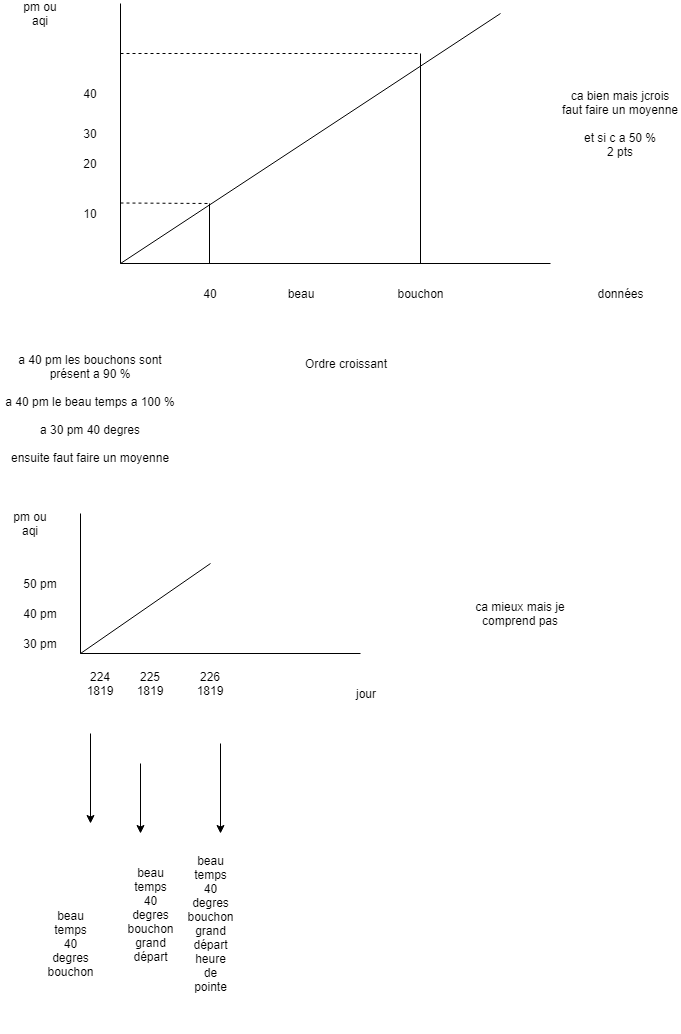

The diagram above was exported from draw.io. Its source (the exported page's mxGraphModel, read from the mxfile embedded in the PNG):
<mxGraphModel dx="2121" dy="766" grid="1" gridSize="10" guides="1" tooltips="1" connect="1" arrows="1" fold="1" page="1" pageScale="1" pageWidth="827" pageHeight="1169" math="0" shadow="0">
  <root>
    <mxCell id="0" />
    <mxCell id="1" parent="0" />
    <mxCell id="MWZGkDXMb9nMOWbmIa---1" value="" style="endArrow=none;html=1;" edge="1" parent="1">
      <mxGeometry width="50" height="50" relative="1" as="geometry">
        <mxPoint x="40" y="290" as="sourcePoint" />
        <mxPoint x="40" y="30" as="targetPoint" />
      </mxGeometry>
    </mxCell>
    <mxCell id="MWZGkDXMb9nMOWbmIa---2" value="" style="endArrow=none;html=1;" edge="1" parent="1">
      <mxGeometry width="50" height="50" relative="1" as="geometry">
        <mxPoint x="40" y="290" as="sourcePoint" />
        <mxPoint x="470" y="290" as="targetPoint" />
      </mxGeometry>
    </mxCell>
    <mxCell id="MWZGkDXMb9nMOWbmIa---3" value="pm ou aqi" style="text;html=1;strokeColor=none;fillColor=none;align=center;verticalAlign=middle;whiteSpace=wrap;rounded=0;" vertex="1" parent="1">
      <mxGeometry x="-60" y="30" width="40" height="20" as="geometry" />
    </mxCell>
    <mxCell id="MWZGkDXMb9nMOWbmIa---4" value="beau" style="text;html=1;strokeColor=none;fillColor=none;align=center;verticalAlign=middle;whiteSpace=wrap;rounded=0;" vertex="1" parent="1">
      <mxGeometry x="200" y="310" width="40" height="20" as="geometry" />
    </mxCell>
    <mxCell id="MWZGkDXMb9nMOWbmIa---5" value="données" style="text;html=1;strokeColor=none;fillColor=none;align=center;verticalAlign=middle;whiteSpace=wrap;rounded=0;" vertex="1" parent="1">
      <mxGeometry x="520" y="310" width="40" height="20" as="geometry" />
    </mxCell>
    <mxCell id="MWZGkDXMb9nMOWbmIa---6" value="40" style="text;html=1;strokeColor=none;fillColor=none;align=center;verticalAlign=middle;whiteSpace=wrap;rounded=0;" vertex="1" parent="1">
      <mxGeometry x="-10" y="110" width="40" height="20" as="geometry" />
    </mxCell>
    <mxCell id="MWZGkDXMb9nMOWbmIa---7" value="30" style="text;html=1;strokeColor=none;fillColor=none;align=center;verticalAlign=middle;whiteSpace=wrap;rounded=0;" vertex="1" parent="1">
      <mxGeometry x="-10" y="150" width="40" height="20" as="geometry" />
    </mxCell>
    <mxCell id="MWZGkDXMb9nMOWbmIa---8" value="20" style="text;html=1;strokeColor=none;fillColor=none;align=center;verticalAlign=middle;whiteSpace=wrap;rounded=0;" vertex="1" parent="1">
      <mxGeometry x="-10" y="180" width="40" height="20" as="geometry" />
    </mxCell>
    <mxCell id="MWZGkDXMb9nMOWbmIa---9" value="10" style="text;html=1;strokeColor=none;fillColor=none;align=center;verticalAlign=middle;whiteSpace=wrap;rounded=0;" vertex="1" parent="1">
      <mxGeometry x="-10" y="230" width="40" height="20" as="geometry" />
    </mxCell>
    <mxCell id="MWZGkDXMb9nMOWbmIa---12" value="40" style="text;html=1;strokeColor=none;fillColor=none;align=center;verticalAlign=middle;whiteSpace=wrap;rounded=0;" vertex="1" parent="1">
      <mxGeometry x="110" y="310" width="40" height="20" as="geometry" />
    </mxCell>
    <mxCell id="MWZGkDXMb9nMOWbmIa---13" value="bouchon" style="text;html=1;strokeColor=none;fillColor=none;align=center;verticalAlign=middle;whiteSpace=wrap;rounded=0;" vertex="1" parent="1">
      <mxGeometry x="320" y="310" width="40" height="20" as="geometry" />
    </mxCell>
    <mxCell id="MWZGkDXMb9nMOWbmIa---26" value="" style="endArrow=none;html=1;" edge="1" parent="1">
      <mxGeometry width="50" height="50" relative="1" as="geometry">
        <mxPoint x="340" y="290" as="sourcePoint" />
        <mxPoint x="340" y="80" as="targetPoint" />
      </mxGeometry>
    </mxCell>
    <mxCell id="MWZGkDXMb9nMOWbmIa---27" value="" style="endArrow=none;html=1;" edge="1" parent="1">
      <mxGeometry width="50" height="50" relative="1" as="geometry">
        <mxPoint x="129" y="290" as="sourcePoint" />
        <mxPoint x="129" y="230" as="targetPoint" />
      </mxGeometry>
    </mxCell>
    <mxCell id="MWZGkDXMb9nMOWbmIa---29" value="Ordre croissant" style="text;html=1;strokeColor=none;fillColor=none;align=center;verticalAlign=middle;whiteSpace=wrap;rounded=0;" vertex="1" parent="1">
      <mxGeometry x="110" y="380" width="310" height="20" as="geometry" />
    </mxCell>
    <mxCell id="MWZGkDXMb9nMOWbmIa---31" value="" style="endArrow=none;dashed=1;html=1;" edge="1" parent="1">
      <mxGeometry width="50" height="50" relative="1" as="geometry">
        <mxPoint x="40" y="80" as="sourcePoint" />
        <mxPoint x="340" y="80" as="targetPoint" />
      </mxGeometry>
    </mxCell>
    <mxCell id="MWZGkDXMb9nMOWbmIa---32" value="" style="endArrow=none;dashed=1;html=1;" edge="1" parent="1">
      <mxGeometry width="50" height="50" relative="1" as="geometry">
        <mxPoint x="40" y="229.5" as="sourcePoint" />
        <mxPoint x="130" y="230" as="targetPoint" />
      </mxGeometry>
    </mxCell>
    <mxCell id="MWZGkDXMb9nMOWbmIa---34" value="a 40 pm les bouchons sont présent a 90 %&lt;br&gt;&lt;br&gt;a 40 pm le beau temps a 100 %&lt;br&gt;&lt;br&gt;a 30 pm 40 degres&lt;br&gt;&lt;br&gt;ensuite faut faire un moyenne&lt;br&gt;" style="text;html=1;strokeColor=none;fillColor=none;align=center;verticalAlign=middle;whiteSpace=wrap;rounded=0;" vertex="1" parent="1">
      <mxGeometry x="-80" y="350" width="180" height="170" as="geometry" />
    </mxCell>
    <mxCell id="MWZGkDXMb9nMOWbmIa---35" value="" style="endArrow=none;html=1;" edge="1" parent="1">
      <mxGeometry width="50" height="50" relative="1" as="geometry">
        <mxPoint y="680" as="sourcePoint" />
        <mxPoint x="280" y="680" as="targetPoint" />
      </mxGeometry>
    </mxCell>
    <mxCell id="MWZGkDXMb9nMOWbmIa---36" value="" style="endArrow=none;html=1;" edge="1" parent="1">
      <mxGeometry width="50" height="50" relative="1" as="geometry">
        <mxPoint y="680" as="sourcePoint" />
        <mxPoint y="540" as="targetPoint" />
      </mxGeometry>
    </mxCell>
    <mxCell id="MWZGkDXMb9nMOWbmIa---37" value="pm ou aqi" style="text;html=1;strokeColor=none;fillColor=none;align=center;verticalAlign=middle;whiteSpace=wrap;rounded=0;" vertex="1" parent="1">
      <mxGeometry x="-70" y="540" width="40" height="20" as="geometry" />
    </mxCell>
    <mxCell id="MWZGkDXMb9nMOWbmIa---38" value="jour" style="text;html=1;strokeColor=none;fillColor=none;align=center;verticalAlign=middle;whiteSpace=wrap;rounded=0;" vertex="1" parent="1">
      <mxGeometry x="265" y="710" width="40" height="20" as="geometry" />
    </mxCell>
    <mxCell id="MWZGkDXMb9nMOWbmIa---39" value="224 1819" style="text;html=1;strokeColor=none;fillColor=none;align=center;verticalAlign=middle;whiteSpace=wrap;rounded=0;" vertex="1" parent="1">
      <mxGeometry y="700" width="40" height="20" as="geometry" />
    </mxCell>
    <mxCell id="MWZGkDXMb9nMOWbmIa---40" value="50 pm" style="text;html=1;strokeColor=none;fillColor=none;align=center;verticalAlign=middle;whiteSpace=wrap;rounded=0;" vertex="1" parent="1">
      <mxGeometry x="-60" y="600" width="40" height="20" as="geometry" />
    </mxCell>
    <mxCell id="MWZGkDXMb9nMOWbmIa---41" value="225 1819" style="text;html=1;strokeColor=none;fillColor=none;align=center;verticalAlign=middle;whiteSpace=wrap;rounded=0;" vertex="1" parent="1">
      <mxGeometry x="50" y="700" width="40" height="20" as="geometry" />
    </mxCell>
    <mxCell id="MWZGkDXMb9nMOWbmIa---42" value="226 1819" style="text;html=1;strokeColor=none;fillColor=none;align=center;verticalAlign=middle;whiteSpace=wrap;rounded=0;" vertex="1" parent="1">
      <mxGeometry x="110" y="700" width="40" height="20" as="geometry" />
    </mxCell>
    <mxCell id="MWZGkDXMb9nMOWbmIa---43" value="40 pm" style="text;html=1;strokeColor=none;fillColor=none;align=center;verticalAlign=middle;whiteSpace=wrap;rounded=0;" vertex="1" parent="1">
      <mxGeometry x="-60" y="630" width="40" height="20" as="geometry" />
    </mxCell>
    <mxCell id="MWZGkDXMb9nMOWbmIa---44" value="30 pm" style="text;html=1;strokeColor=none;fillColor=none;align=center;verticalAlign=middle;whiteSpace=wrap;rounded=0;" vertex="1" parent="1">
      <mxGeometry x="-60" y="660" width="40" height="20" as="geometry" />
    </mxCell>
    <mxCell id="MWZGkDXMb9nMOWbmIa---45" value="" style="endArrow=none;html=1;" edge="1" parent="1">
      <mxGeometry width="50" height="50" relative="1" as="geometry">
        <mxPoint y="680" as="sourcePoint" />
        <mxPoint x="130" y="590" as="targetPoint" />
      </mxGeometry>
    </mxCell>
    <mxCell id="MWZGkDXMb9nMOWbmIa---46" value="" style="endArrow=classic;html=1;" edge="1" parent="1">
      <mxGeometry width="50" height="50" relative="1" as="geometry">
        <mxPoint x="60" y="790" as="sourcePoint" />
        <mxPoint x="60" y="860" as="targetPoint" />
      </mxGeometry>
    </mxCell>
    <mxCell id="MWZGkDXMb9nMOWbmIa---47" value="beau temps&lt;br&gt;40 degres&lt;br&gt;bouchon&lt;br&gt;" style="text;html=1;strokeColor=none;fillColor=none;align=center;verticalAlign=middle;whiteSpace=wrap;rounded=0;" vertex="1" parent="1">
      <mxGeometry x="-30" y="880" width="40" height="180" as="geometry" />
    </mxCell>
    <mxCell id="MWZGkDXMb9nMOWbmIa---48" value="beau temps&lt;br&gt;40 degres&lt;br&gt;bouchon&lt;br&gt;grand départ&lt;br&gt;" style="text;html=1;strokeColor=none;fillColor=none;align=center;verticalAlign=middle;whiteSpace=wrap;rounded=0;" vertex="1" parent="1">
      <mxGeometry x="50" y="881" width="40" height="120" as="geometry" />
    </mxCell>
    <mxCell id="MWZGkDXMb9nMOWbmIa---49" value="beau temps&lt;br&gt;40 degres&lt;br&gt;bouchon&lt;br&gt;grand départ&lt;br&gt;heure de pointe&lt;br&gt;" style="text;html=1;strokeColor=none;fillColor=none;align=center;verticalAlign=middle;whiteSpace=wrap;rounded=0;" vertex="1" parent="1">
      <mxGeometry x="110" y="890" width="40" height="120" as="geometry" />
    </mxCell>
    <mxCell id="MWZGkDXMb9nMOWbmIa---51" value="" style="endArrow=classic;html=1;" edge="1" parent="1">
      <mxGeometry width="50" height="50" relative="1" as="geometry">
        <mxPoint x="10" y="760" as="sourcePoint" />
        <mxPoint x="10" y="850" as="targetPoint" />
      </mxGeometry>
    </mxCell>
    <mxCell id="MWZGkDXMb9nMOWbmIa---52" value="" style="endArrow=classic;html=1;" edge="1" parent="1">
      <mxGeometry width="50" height="50" relative="1" as="geometry">
        <mxPoint x="140" y="770" as="sourcePoint" />
        <mxPoint x="140" y="860" as="targetPoint" />
      </mxGeometry>
    </mxCell>
    <mxCell id="MWZGkDXMb9nMOWbmIa---53" value="ca mieux mais je comprend pas" style="text;html=1;strokeColor=none;fillColor=none;align=center;verticalAlign=middle;whiteSpace=wrap;rounded=0;" vertex="1" parent="1">
      <mxGeometry x="380" y="580" width="120" height="120" as="geometry" />
    </mxCell>
    <mxCell id="MWZGkDXMb9nMOWbmIa---54" value="ca bien mais jcrois faut faire un moyenne&lt;br&gt;&lt;br&gt;et si c a 50 %&lt;br&gt;2 pts&lt;br&gt;" style="text;html=1;strokeColor=none;fillColor=none;align=center;verticalAlign=middle;whiteSpace=wrap;rounded=0;" vertex="1" parent="1">
      <mxGeometry x="480" y="90" width="120" height="120" as="geometry" />
    </mxCell>
    <mxCell id="MWZGkDXMb9nMOWbmIa---55" value="" style="endArrow=none;html=1;" edge="1" parent="1">
      <mxGeometry width="50" height="50" relative="1" as="geometry">
        <mxPoint x="40" y="290" as="sourcePoint" />
        <mxPoint x="420" y="40" as="targetPoint" />
      </mxGeometry>
    </mxCell>
  </root>
</mxGraphModel>